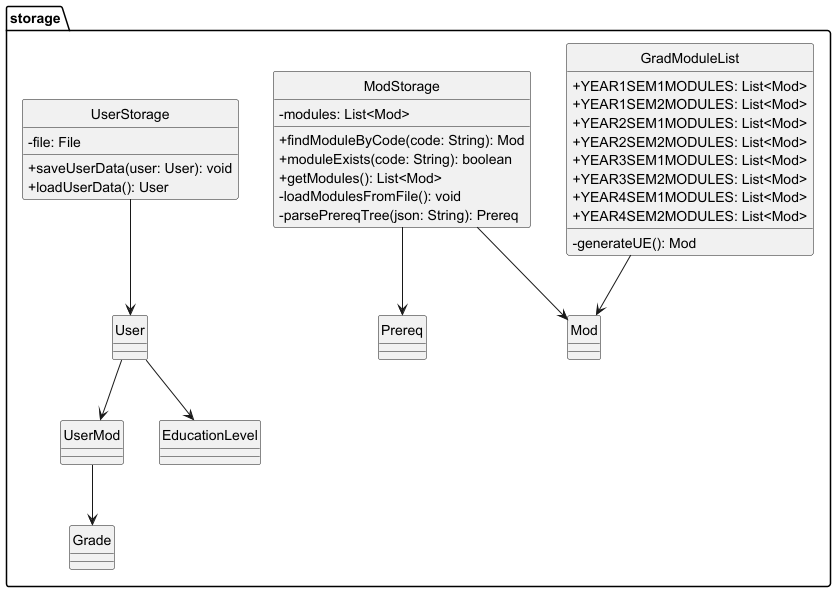

The diagram above was rendered by PlantUML. Its source (embedded in the PNG):
@startuml

package storage {
    hide circle
    skinparam classAttributeIconSize 0

    class GradModuleList {
        +YEAR1SEM1MODULES: List<Mod>
        +YEAR1SEM2MODULES: List<Mod>
        +YEAR2SEM1MODULES: List<Mod>
        +YEAR2SEM2MODULES: List<Mod>
        +YEAR3SEM1MODULES: List<Mod>
        +YEAR3SEM2MODULES: List<Mod>
        +YEAR4SEM1MODULES: List<Mod>
        +YEAR4SEM2MODULES: List<Mod>
        -generateUE(): Mod
    }

    class ModStorage {
        -modules: List<Mod>
        +findModuleByCode(code: String): Mod
        +moduleExists(code: String): boolean
        +getModules(): List<Mod>
        -loadModulesFromFile(): void
        -parsePrereqTree(json: String): Prereq
    }

    class UserStorage {
        -file: File
        +saveUserData(user: User): void
        +loadUserData(): User
    }

    ModStorage  -->  Mod
    GradModuleList  -->  Mod
    ModStorage  -->  Prereq
    UserStorage  -->  User
    User  -->  UserMod
    UserMod -->  Grade
    User  -->  EducationLevel
}
@enduml